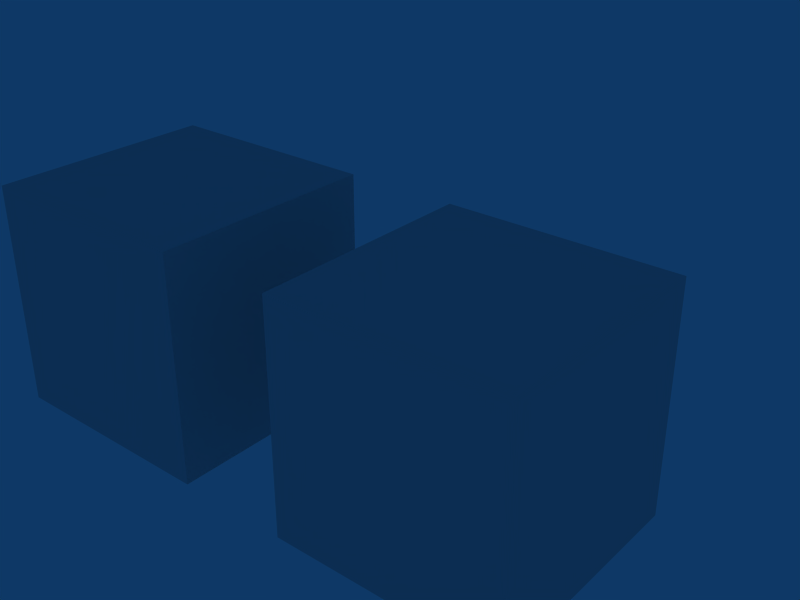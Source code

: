 # Source: animreuse.blend  (saved by Blender 2.41.0; exported with 4.5.12 LTS)
import bpy
from mathutils import Matrix  # noqa: F401  (used for matrix-valued properties, if any)

bpy.ops.wm.read_factory_settings(use_empty=True)
scene = bpy.context.scene
scene.name = 'Scene'

# ---- collections
col_collection_1 = bpy.data.collections.new('Collection 1'); scene.collection.children.link(col_collection_1)

# ---- world
world_world = bpy.data.worlds.new('World'); scene.world = world_world
world_world.color = (0.05656, 0.2208, 0.4)
world_world.use_sun_shadow = False
world_world.sun_shadow_jitter_overblur = 0.0
world_world.cycles.sampling_method = 'MANUAL'
world_world.cycles.sample_map_resolution = 256

# ---- meshes
me_cube_001 = bpy.data.meshes.new('Cube.001')
me_cube_001.from_pydata([(1.0, 1.0, -1.0), (1.0, -1.0, -1.0), (-1.0, -1.0, -1.0), (-1.0, 1.0, -1.0), (1.0, 1.0, 1.0), (1.0, -1.0, 1.0), (-1.0, -1.0, 1.0), (-1.0, 1.0, 1.0)], [], [(0, 1, 2, 3), (4, 7, 6, 5), (0, 4, 5, 1), (1, 5, 6, 2), (2, 6, 7, 3), (4, 0, 3, 7)])
me_cube_001.use_remesh_preserve_volume = False
me_cube_001.use_remesh_preserve_attributes = False
me_cube_001.use_mirror_vertex_groups = False
me_cube_001.update()
me_cube = bpy.data.meshes.new('Cube')
me_cube.from_pydata([(1.0, 1.0, -1.0), (1.0, -1.0, -1.0), (-1.0, -1.0, -1.0), (-1.0, 1.0, -1.0), (1.0, 1.0, 1.0), (1.0, -1.0, 1.0), (-1.0, -1.0, 1.0), (-1.0, 1.0, 1.0)], [], [(0, 1, 2, 3), (4, 7, 6, 5), (0, 4, 5, 1), (1, 5, 6, 2), (2, 6, 7, 3), (4, 0, 3, 7)])
me_cube.use_remesh_preserve_volume = False
me_cube.use_remesh_preserve_attributes = False
me_cube.use_mirror_vertex_groups = False
me_cube.update()
arm_armature_001 = bpy.data.armatures.new('Armature.001')  # bones are not reproduced
arm_armature = bpy.data.armatures.new('Armature')  # bones are not reproduced

# ---- objects
ob_armature_001 = bpy.data.objects.new('Armature.001', arm_armature_001)
ob_cube_001 = bpy.data.objects.new('Cube.001', me_cube_001)
ob_armature = bpy.data.objects.new('Armature', arm_armature)
ob_cube = bpy.data.objects.new('Cube', me_cube)

# ---- transforms, parenting, visibility, modifiers, constraints
ob_armature_001.location = (4.0, 1.0, 0.0)
ob_armature_001.lock_rotations_4d = False
ob_armature_001.empty_display_type = 'ARROWS'
ob_armature_001.color = (0.0, 0.0, 0.0, 1.0)
ob_armature_001.lineart.crease_threshold = 0.0
ob_cube_001.parent = ob_armature_001
ob_cube_001.matrix_parent_inverse = Matrix(((1.0, 0.0, 0.0, -4.0), (0.0, 1.0, 0.0, -2.0), (0.0, 0.0, 1.0, -0.0), (0.0, 0.0, 0.0, 1.0)))
ob_cube_001.location = (5.0, 2.0, 0.0)
ob_cube_001.scale = (-1.0, -1.0, -1.0)
ob_cube_001.lock_rotations_4d = False
ob_cube_001.empty_display_type = 'ARROWS'
ob_cube_001.color = (0.0, 0.0, 0.0, 1.0)
ob_cube_001.lineart.crease_threshold = 0.0
ob_armature.location = (1.0, 1.0, 0.0)
ob_armature.lock_rotations_4d = False
ob_armature.empty_display_type = 'ARROWS'
ob_armature.color = (0.0, 0.0, 0.0, 1.0)
ob_armature.lineart.crease_threshold = 0.0
ob_cube.parent = ob_armature
ob_cube.matrix_parent_inverse = Matrix(((1.0, 0.0, 0.0, -1.0), (0.0, 1.0, 0.0, -2.0), (0.0, 0.0, 1.0, -0.0), (0.0, 0.0, 0.0, 1.0)))
ob_cube.location = (2.0, 2.0, 0.0)
ob_cube.scale = (-1.0, -1.0, -1.0)
ob_cube.lock_rotations_4d = False
ob_cube.empty_display_type = 'ARROWS'
ob_cube.color = (0.0, 0.0, 0.0, 1.0)
ob_cube.lineart.crease_threshold = 0.0

# ---- collection membership
col_collection_1.objects.link(ob_armature_001)
col_collection_1.objects.link(ob_cube_001)
col_collection_1.objects.link(ob_armature)
col_collection_1.objects.link(ob_cube)

# ---- scene / render settings (as saved in the file)
scene.frame_start = 1; scene.frame_end = 250; scene.frame_set(1)
scene.render.engine = 'BLENDER_EEVEE_NEXT'
scene.render.image_settings.file_format = 'JPEG'
scene.render.image_settings.color_mode = 'RGB'
scene.render.image_settings.compression = 90
scene.render.resolution_x = 800
scene.render.resolution_y = 600
scene.render.pixel_aspect_x = 100.0
scene.render.pixel_aspect_y = 100.0
scene.render.fps = 25
scene.render.dither_intensity = 0.0
scene.render.use_compositing = False
scene.render.use_sequencer = False
scene.render.bake_bias = 0.0
scene.render.use_stamp_time = False
scene.render.use_stamp_date = False
scene.render.use_stamp_frame = False
scene.render.use_stamp_camera = False
scene.render.use_stamp_scene = False
scene.render.use_stamp_filename = False
scene.render.use_stamp_render_time = False
scene.render.stamp_font_size = 0
scene.cycles.use_denoising = False
scene.cycles.samples = 10
scene.cycles.sampling_pattern = 'TABULATED_SOBOL'
scene.cycles.light_sampling_threshold = 0.0
scene.cycles.use_adaptive_sampling = False
scene.cycles.use_light_tree = False
scene.cycles.blur_glossy = 0.0
scene.cycles.volume_bounces = 1
scene.cycles.pixel_filter_type = 'GAUSSIAN'
scene.cycles.sample_clamp_indirect = 0.0
scene.view_settings.view_transform = 'Raw'
bpy.context.view_layer.update()

# ---- added for rendering (the .blend has no active camera): camera
cam_auto = bpy.data.cameras.new('AutoCamera')
cam_auto.lens = 50.0
cam_auto.sensor_width = 36.0
cam_auto.clip_end = 1000.0
ob_auto_camera = bpy.data.objects.new('AutoCamera', cam_auto)
scene.collection.objects.link(ob_auto_camera)
ob_auto_camera.location = (8.81501, -4.37801, 4.25201)
ob_auto_camera.rotation_euler = (1.09748, -7.21219e-08, 0.694738)
scene.camera = ob_auto_camera
bpy.context.view_layer.update()
